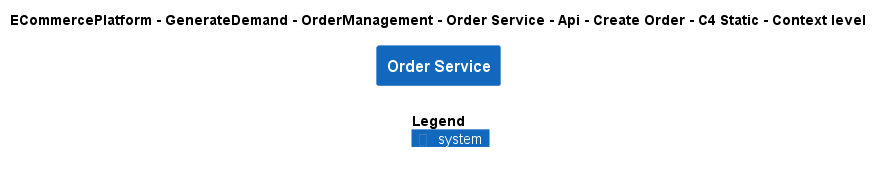

The diagram above was rendered by PlantUML. Its source (embedded in the PNG):
@startuml
!include ..\..\..\..\..\..\..\..\..\.c4s\C4_Context.puml

AddElementTag("c4interflow:lifecycle:new", $bgColor=green, $fontColor=#ffffff, $borderColor=green, $shadowing="False")
AddElementTag("c4interflow:lifecycle:changed", $bgColor=orange, $fontColor=#ffffff, $borderColor=orange, $shadowing="False")
AddElementTag("c4interflow:lifecycle:removed", $bgColor=red, $fontColor=#ffffff, $borderColor=red, $shadowing="False")

AddRelTag("c4interflow:lifecycle:new", $textColor=green, $lineColor=green)
AddRelTag("c4interflow:lifecycle:changed", $textColor=orange, $lineColor=orange)
AddRelTag("c4interflow:lifecycle:removed", $textColor=red, $lineColor=red)

SHOW_PERSON_PORTRAIT()
LAYOUT_TOP_DOWN()

skinparam linetype polyline

title ECommercePlatform - GenerateDemand - OrderManagement - Order Service - Api - Create Order - C4 Static - Context level

System(ECommercePlatform.GenerateDemand.OrderManagement.SoftwareSystems.OrderService, "Order Service", "")



SHOW_LEGEND()
@enduml